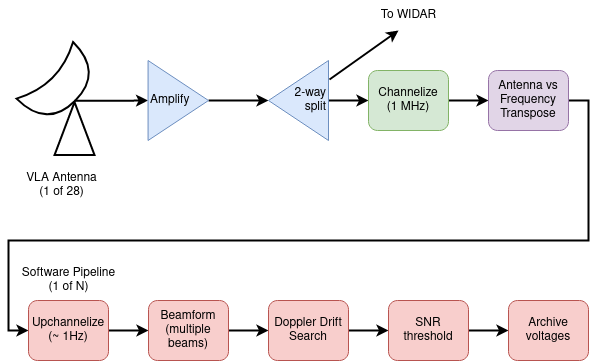

The diagram above was exported from draw.io. Its source (the exported page's mxGraphModel, read from the mxfile embedded in the PNG):
<mxGraphModel dx="1015" dy="1155" grid="1" gridSize="10" guides="1" tooltips="1" connect="1" arrows="1" fold="1" page="1" pageScale="1" pageWidth="1169" pageHeight="1654" math="0" shadow="0">
  <root>
    <mxCell id="0" />
    <mxCell id="1" parent="0" />
    <mxCell id="2uPDSAHL_pmBaMyvYaF5-4" style="edgeStyle=orthogonalEdgeStyle;rounded=0;orthogonalLoop=1;jettySize=auto;html=1;exitX=1;exitY=0.5;exitDx=0;exitDy=0;exitPerimeter=0;strokeWidth=2;" edge="1" parent="1" source="2uPDSAHL_pmBaMyvYaF5-1" target="2uPDSAHL_pmBaMyvYaF5-3">
      <mxGeometry relative="1" as="geometry" />
    </mxCell>
    <mxCell id="2uPDSAHL_pmBaMyvYaF5-1" value="" style="shape=xor;whiteSpace=wrap;html=1;rotation=45;strokeWidth=2;" vertex="1" parent="1">
      <mxGeometry x="90" y="225" width="42.93" height="80" as="geometry" />
    </mxCell>
    <mxCell id="2uPDSAHL_pmBaMyvYaF5-2" value="" style="triangle;whiteSpace=wrap;html=1;rotation=-90;strokeWidth=2;" vertex="1" parent="1">
      <mxGeometry x="99.57" y="288.11" width="52.93" height="40" as="geometry" />
    </mxCell>
    <mxCell id="2uPDSAHL_pmBaMyvYaF5-6" style="edgeStyle=orthogonalEdgeStyle;rounded=0;orthogonalLoop=1;jettySize=auto;html=1;exitX=1;exitY=0.5;exitDx=0;exitDy=0;entryX=0;entryY=0.5;entryDx=0;entryDy=0;strokeWidth=2;" edge="1" parent="1" source="2uPDSAHL_pmBaMyvYaF5-3" target="2uPDSAHL_pmBaMyvYaF5-9">
      <mxGeometry relative="1" as="geometry">
        <mxPoint x="320" y="280" as="targetPoint" />
      </mxGeometry>
    </mxCell>
    <mxCell id="2uPDSAHL_pmBaMyvYaF5-3" value="Amplify" style="triangle;whiteSpace=wrap;html=1;align=left;fillColor=#dae8fc;strokeColor=#6c8ebf;" vertex="1" parent="1">
      <mxGeometry x="199.57" y="240" width="60.43" height="80" as="geometry" />
    </mxCell>
    <mxCell id="2uPDSAHL_pmBaMyvYaF5-7" value="" style="endArrow=classic;html=1;rounded=0;exitX=-0.017;exitY=0.238;exitDx=0;exitDy=0;exitPerimeter=0;strokeWidth=2;" edge="1" parent="1" source="2uPDSAHL_pmBaMyvYaF5-9">
      <mxGeometry width="50" height="50" relative="1" as="geometry">
        <mxPoint x="450" y="290" as="sourcePoint" />
        <mxPoint x="450" y="210" as="targetPoint" />
      </mxGeometry>
    </mxCell>
    <mxCell id="2uPDSAHL_pmBaMyvYaF5-8" value="To WIDAR" style="text;html=1;align=center;verticalAlign=middle;resizable=0;points=[];autosize=1;strokeColor=none;fillColor=none;" vertex="1" parent="1">
      <mxGeometry x="420" y="180" width="80" height="30" as="geometry" />
    </mxCell>
    <mxCell id="2uPDSAHL_pmBaMyvYaF5-12" style="edgeStyle=orthogonalEdgeStyle;rounded=0;orthogonalLoop=1;jettySize=auto;html=1;exitX=1;exitY=0.5;exitDx=0;exitDy=0;strokeWidth=2;" edge="1" parent="1" source="2uPDSAHL_pmBaMyvYaF5-9" target="2uPDSAHL_pmBaMyvYaF5-11">
      <mxGeometry relative="1" as="geometry" />
    </mxCell>
    <mxCell id="2uPDSAHL_pmBaMyvYaF5-9" value="&lt;div&gt;2-way&lt;/div&gt;&lt;div&gt;split&lt;/div&gt;" style="triangle;whiteSpace=wrap;html=1;rotation=0;flipH=1;align=right;fillColor=#dae8fc;strokeColor=#6c8ebf;" vertex="1" parent="1">
      <mxGeometry x="320" y="240" width="60" height="80" as="geometry" />
    </mxCell>
    <mxCell id="2uPDSAHL_pmBaMyvYaF5-15" style="edgeStyle=orthogonalEdgeStyle;rounded=0;orthogonalLoop=1;jettySize=auto;html=1;exitX=1;exitY=0.5;exitDx=0;exitDy=0;strokeWidth=2;" edge="1" parent="1" source="2uPDSAHL_pmBaMyvYaF5-11" target="2uPDSAHL_pmBaMyvYaF5-13">
      <mxGeometry relative="1" as="geometry" />
    </mxCell>
    <mxCell id="2uPDSAHL_pmBaMyvYaF5-11" value="&lt;div&gt;Channelize&lt;/div&gt;&lt;div&gt;(1 MHz)&lt;/div&gt;" style="rounded=1;whiteSpace=wrap;html=1;fillColor=#d5e8d4;strokeColor=#82b366;" vertex="1" parent="1">
      <mxGeometry x="420" y="250" width="80" height="60" as="geometry" />
    </mxCell>
    <mxCell id="2uPDSAHL_pmBaMyvYaF5-17" style="edgeStyle=orthogonalEdgeStyle;rounded=0;orthogonalLoop=1;jettySize=auto;html=1;exitX=1;exitY=0.5;exitDx=0;exitDy=0;entryX=0;entryY=0.5;entryDx=0;entryDy=0;strokeWidth=2;" edge="1" parent="1" source="2uPDSAHL_pmBaMyvYaF5-13" target="2uPDSAHL_pmBaMyvYaF5-16">
      <mxGeometry relative="1" as="geometry">
        <Array as="points">
          <mxPoint x="640" y="280" />
          <mxPoint x="640" y="420" />
          <mxPoint x="60" y="420" />
          <mxPoint x="60" y="510" />
        </Array>
      </mxGeometry>
    </mxCell>
    <mxCell id="2uPDSAHL_pmBaMyvYaF5-13" value="Antenna vs Frequency Transpose" style="rounded=1;whiteSpace=wrap;html=1;fillColor=#e1d5e7;strokeColor=#9673a6;" vertex="1" parent="1">
      <mxGeometry x="540" y="250" width="80" height="60" as="geometry" />
    </mxCell>
    <mxCell id="2uPDSAHL_pmBaMyvYaF5-14" value="&lt;div&gt;VLA Antenna&lt;/div&gt;&lt;div&gt;(1 of 28)&lt;br&gt;&lt;/div&gt;" style="text;html=1;align=center;verticalAlign=middle;resizable=0;points=[];autosize=1;strokeColor=none;fillColor=none;" vertex="1" parent="1">
      <mxGeometry x="67.5" y="345" width="90" height="40" as="geometry" />
    </mxCell>
    <mxCell id="2uPDSAHL_pmBaMyvYaF5-19" value="" style="edgeStyle=orthogonalEdgeStyle;rounded=0;orthogonalLoop=1;jettySize=auto;html=1;strokeWidth=2;" edge="1" parent="1" source="2uPDSAHL_pmBaMyvYaF5-16" target="2uPDSAHL_pmBaMyvYaF5-18">
      <mxGeometry relative="1" as="geometry" />
    </mxCell>
    <mxCell id="2uPDSAHL_pmBaMyvYaF5-16" value="&lt;div&gt;Upchannelize&lt;/div&gt;&lt;div&gt;(~ 1Hz)&lt;br&gt;&lt;/div&gt;" style="rounded=1;whiteSpace=wrap;html=1;fillColor=#f8cecc;strokeColor=#b85450;" vertex="1" parent="1">
      <mxGeometry x="80" y="480" width="80" height="60" as="geometry" />
    </mxCell>
    <mxCell id="2uPDSAHL_pmBaMyvYaF5-21" value="" style="edgeStyle=orthogonalEdgeStyle;rounded=0;orthogonalLoop=1;jettySize=auto;html=1;strokeWidth=2;" edge="1" parent="1" source="2uPDSAHL_pmBaMyvYaF5-18" target="2uPDSAHL_pmBaMyvYaF5-20">
      <mxGeometry relative="1" as="geometry" />
    </mxCell>
    <mxCell id="2uPDSAHL_pmBaMyvYaF5-18" value="Beamform (multiple beams)" style="rounded=1;whiteSpace=wrap;html=1;fillColor=#f8cecc;strokeColor=#b85450;" vertex="1" parent="1">
      <mxGeometry x="200" y="480" width="80" height="60" as="geometry" />
    </mxCell>
    <mxCell id="2uPDSAHL_pmBaMyvYaF5-23" value="" style="edgeStyle=orthogonalEdgeStyle;rounded=0;orthogonalLoop=1;jettySize=auto;html=1;strokeWidth=2;" edge="1" parent="1" source="2uPDSAHL_pmBaMyvYaF5-20" target="2uPDSAHL_pmBaMyvYaF5-22">
      <mxGeometry relative="1" as="geometry" />
    </mxCell>
    <mxCell id="2uPDSAHL_pmBaMyvYaF5-20" value="&lt;div&gt;Doppler Drift&lt;/div&gt;&lt;div&gt;Search&lt;br&gt;&lt;/div&gt;" style="rounded=1;whiteSpace=wrap;html=1;fillColor=#f8cecc;strokeColor=#b85450;" vertex="1" parent="1">
      <mxGeometry x="320" y="480" width="80" height="60" as="geometry" />
    </mxCell>
    <mxCell id="2uPDSAHL_pmBaMyvYaF5-25" value="" style="edgeStyle=orthogonalEdgeStyle;rounded=0;orthogonalLoop=1;jettySize=auto;html=1;strokeWidth=2;" edge="1" parent="1" source="2uPDSAHL_pmBaMyvYaF5-22" target="2uPDSAHL_pmBaMyvYaF5-24">
      <mxGeometry relative="1" as="geometry" />
    </mxCell>
    <mxCell id="2uPDSAHL_pmBaMyvYaF5-22" value="&lt;div&gt;SNR&lt;/div&gt;&lt;div&gt;threshold&lt;/div&gt;" style="rounded=1;whiteSpace=wrap;html=1;fillColor=#f8cecc;strokeColor=#b85450;" vertex="1" parent="1">
      <mxGeometry x="440" y="480" width="80" height="60" as="geometry" />
    </mxCell>
    <mxCell id="2uPDSAHL_pmBaMyvYaF5-24" value="Archive voltages" style="rounded=1;whiteSpace=wrap;html=1;fillColor=#f8cecc;strokeColor=#b85450;" vertex="1" parent="1">
      <mxGeometry x="560" y="480" width="80" height="60" as="geometry" />
    </mxCell>
    <mxCell id="2uPDSAHL_pmBaMyvYaF5-30" value="&lt;div&gt;Software Pipeline&lt;/div&gt;&lt;div&gt;(1 of N)&lt;br&gt;&lt;/div&gt;" style="text;html=1;align=center;verticalAlign=middle;resizable=0;points=[];autosize=1;strokeColor=none;fillColor=none;" vertex="1" parent="1">
      <mxGeometry x="60" y="440" width="120" height="40" as="geometry" />
    </mxCell>
  </root>
</mxGraphModel>